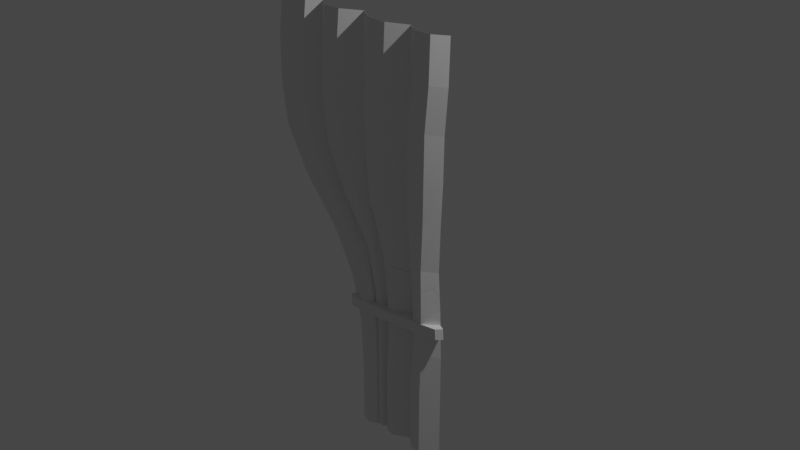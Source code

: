 # Source: curtain.blend  (saved by Blender 3.1.7; exported with 4.5.12 LTS)
import bpy
from mathutils import Matrix  # noqa: F401  (used for matrix-valued properties, if any)

bpy.ops.wm.read_factory_settings(use_empty=True)
scene = bpy.context.scene
scene.name = 'Scene'

# ---- collections
col_collection = bpy.data.collections.new('Collection'); scene.collection.children.link(col_collection)

# ---- world
world_world = bpy.data.worlds.new('World'); scene.world = world_world
world_world.use_nodes = True; world_world.node_tree.nodes.clear()
_N = world_world.node_tree.nodes; _L = world_world.node_tree.links
n0 = _N.new('ShaderNodeOutputWorld'); n0.name = 'World Output'; n0.location = (300, 300)
n1 = _N.new('ShaderNodeBackground'); n1.name = 'Background'; n1.location = (10, 300)
n1.inputs[0].default_value = (0.05088, 0.05088, 0.05088, 1.0)
_L.new(n1.outputs[0], n0.inputs[0])
n0.is_active_output = True
world_world.color = (0.05088, 0.05088, 0.05088)
world_world.use_sun_shadow = False
world_world.sun_shadow_jitter_overblur = 0.0

# ---- cameras
cam_camera = bpy.data.cameras.new('Camera')
cam_camera.clip_end = 100.0
cam_camera.ortho_scale = 7.314

# ---- lights
light_light = bpy.data.lights.new('Light', 'POINT')
light_light.transmission_factor = 0.0
light_light.energy = 1000.0
light_light.shadow_soft_size = 0.1
light_light.shadow_maximum_resolution = 0.006
light_light.use_absolute_resolution = True

# ---- meshes
me_plane_003 = bpy.data.meshes.new('Plane.003')
me_plane_003.from_pydata([(-0.9682, -1.0, -0.1224), (0.9715, -1.0, -0.07832), (-0.9682, 1.0, -0.1224), (0.9715, 1.0, -0.07832), (-0.9713, -1.0, -0.4549), (0.968, -1.0, -0.39), (-0.9713, 1.0, -0.4549), (0.968, 1.0, -0.39), (-1.071, 1.0, -0.2614), (1.071, 1.0, -0.2614), (1.071, -1.0, -0.2614), (-1.071, -1.0, -0.2614), (0.0, -1.0, 0.0), (0.0, 1.0, 0.0), (0.0, -1.0, -0.5228), (0.0, 1.0, -0.5228), (0.0, -1.0, -0.2614), (0.0, 1.0, -0.2614), (-0.9267, -12.19, -0.3445), (0.8698, -13.46, -0.428), (-2.401, 53.5, -0.6027), (1.403, 50.8, -0.3348), (-2.16, 21.01, -0.5717), (-0.3755, -12.58, -0.4998), (1.046, 18.73, -0.3813), (-0.4587, 52.12, -0.5453), (-0.5583, 19.87, -0.4339), (-1.067, 4.069, -0.4002), (0.1536, -12.95, -0.476), (1.206, 34.78, -0.3607), (-1.37, 52.77, -0.5094), (-2.646, 37.51, -0.6353), (-0.5587, -12.45, -0.3703), (0.9597, 2.633, -0.4079), (0.6097, 51.36, -0.3802), (-0.6474, 36.1, -0.5701), (-0.2388, 3.483, -0.4502), (-1.148, 20.29, -0.4782), (0.2741, 19.28, -0.4236), (0.3278, 3.082, -0.4403), (-0.4952, 3.663, -0.3691), (-1.597, 36.77, -0.5392), (0.3658, 35.37, -0.4122), (-0.923, -4.114, -0.3561), (1.326, 42.77, -0.345), (-2.587, 29.39, -0.627), (0.9632, 10.71, -0.4059), (-0.5825, 44.13, -0.5616), (-0.3032, 11.61, -0.4528), (-1.481, 12.44, -0.4743), (1.139, 26.75, -0.3694), (-2.578, 45.54, -0.6265), (0.9284, -5.425, -0.4165), (-0.6334, 28.01, -0.5683), (-0.2798, -4.568, -0.4725), (0.3113, 11.17, -0.44), (0.2718, -4.959, -0.4545), (-0.6461, 11.85, -0.406), (-0.4941, -4.418, -0.3654), (-1.529, 44.8, -0.5303), (-1.547, 28.65, -0.5326), (0.521, 43.34, -0.3918), (0.2944, 27.35, -0.4216), (0.5484, -13.24, -0.07192), (0.3437, -13.1, -0.1226), (-2.022, 53.22, -0.216), (-1.619, 52.94, -0.1883), (-0.4488, -12.53, -0.3085), (-0.5568, -12.45, -0.3545), (-0.1547, 51.9, -0.1378), (0.2075, 51.64, -0.05501), (-1.759, 20.71, -0.1806), (-1.346, 20.42, -0.1728), (-0.3667, 19.73, -0.1557), (-0.1434, 19.57, -0.0976), (-0.1364, -12.76, -0.1715), (-0.3126, -12.63, -0.2766), (-1.162, 52.61, -0.1929), (-0.8408, 52.38, -0.1648), (-0.5701, -12.45, -0.2915), (-0.7271, -12.34, -0.1592), (0.8375, 51.19, -0.0137), (1.141, 50.98, -0.03869), (-0.9958, 20.17, -0.1845), (-0.7168, 19.98, -0.1875), (0.4919, 19.12, -0.06185), (0.7906, 18.91, -0.08583), (0.02629, 3.288, -0.1306), (-0.1605, 3.423, -0.2246), (0.6809, 2.823, -0.05615), (0.4855, 2.962, -0.1063), (-0.527, 3.682, -0.2202), (-0.7015, 3.803, -0.09144), (-0.3444, 3.553, -0.235), (-0.4804, 3.651, -0.2915), (-1.857, 36.94, -0.2169), (-2.264, 37.23, -0.2479), (-1.049, 36.37, -0.1885), (-1.378, 36.61, -0.219), (-0.08306, 35.69, -0.08514), (-0.4127, 35.92, -0.1848), (0.9277, 34.97, -0.06318), (0.6155, 35.19, -0.03607), (0.5465, 27.16, -0.04438), (0.8597, 26.94, -0.0717), (-0.4541, 27.87, -0.2045), (-0.1541, 27.66, -0.09456), (-0.2629, 43.89, -0.1495), (0.1072, 43.63, -0.06609), (-1.338, 28.5, -0.2164), (-1.013, 28.27, -0.189), (-2.206, 29.11, -0.2407), (-1.797, 28.82, -0.2135), (-2.196, 45.27, -0.2386), (-1.789, 44.98, -0.2073), (-0.4873, -4.424, -0.321), (-0.366, -4.511, -0.2707), (-0.6785, -4.293, -0.1262), (-0.5142, -4.406, -0.2521), (-1.142, 12.2, -0.1031), (-0.7787, 11.94, -0.1208), (0.4386, -5.084, -0.1144), (0.6369, -5.226, -0.06362), (-0.2153, -4.618, -0.2531), (-0.03618, -4.747, -0.1459), (-0.2, 11.53, -0.2098), (-0.002663, 11.39, -0.1282), (0.4758, 11.05, -0.1026), (0.704, 10.89, -0.08934), (-0.5878, 11.81, -0.2562), (-0.4165, 11.68, -0.2329), (-1.311, 44.64, -0.21), (-0.9826, 44.4, -0.1797), (0.7541, 43.17, -0.02292), (1.06, 42.95, -0.04846), (-1.013, -24.55, -0.3559), (0.7834, -25.82, -0.4394), (-0.4619, -24.94, -0.5112), (0.06714, -25.31, -0.4874), (-0.6451, -24.81, -0.3816), (0.4619, -25.6, -0.08327), (0.2573, -25.46, -0.134), (-0.5352, -24.89, -0.3198), (-0.6432, -24.81, -0.3658), (-0.2229, -25.12, -0.1828), (-0.399, -24.99, -0.288), (-0.6565, -24.81, -0.3028), (-0.8136, -24.7, -0.1706)], [], [(12, 13, 3, 1), (14, 5, 7, 15), (17, 8, 6, 15), (16, 10, 5, 14), (10, 9, 7, 5), (8, 11, 4, 6), (2, 0, 11, 8), (1, 3, 9, 10), (12, 1, 10, 16), (13, 2, 8, 17), (3, 13, 17, 9), (0, 12, 16, 11), (11, 16, 14, 4), (9, 17, 15, 7), (4, 14, 15, 6), (0, 2, 13, 12), (57, 129, 83, 37), (79, 32, 58, 118), (55, 127, 85, 38), (36, 88, 125, 48), (75, 28, 56, 124), (39, 90, 127, 55), (27, 92, 119, 49), (48, 125, 73, 26), (40, 94, 129, 57), (31, 96, 113, 51), (67, 23, 54, 116), (41, 98, 131, 59), (35, 100, 107, 47), (49, 119, 71, 22), (42, 102, 133, 61), (101, 29, 44, 134), (128, 46, 24, 86), (38, 85, 103, 62), (99, 42, 61, 108), (126, 55, 38, 74), (26, 73, 105, 53), (108, 61, 34, 70), (53, 105, 100, 35), (106, 62, 42, 99), (97, 35, 47, 132), (130, 48, 26, 84), (37, 83, 109, 60), (95, 41, 59, 114), (120, 57, 37, 72), (22, 71, 111, 45), (114, 59, 30, 66), (45, 111, 96, 31), (112, 60, 41, 95), (93, 36, 48, 130), (47, 107, 69, 25), (32, 68, 115, 58), (91, 40, 57, 120), (61, 133, 81, 34), (18, 80, 117, 43), (72, 37, 60, 112), (43, 117, 92, 27), (118, 58, 40, 91), (89, 33, 46, 128), (51, 113, 65, 20), (28, 64, 121, 56), (87, 39, 55, 126), (59, 131, 77, 30), (23, 76, 123, 54), (74, 38, 62, 106), (54, 123, 88, 36), (124, 56, 39, 87), (86, 24, 50, 104), (56, 121, 90, 39), (122, 52, 33, 89), (84, 26, 53, 110), (58, 115, 94, 40), (116, 54, 36, 93), (132, 47, 25, 78), (60, 109, 98, 41), (110, 53, 35, 97), (134, 44, 21, 82), (62, 103, 102, 42), (104, 50, 29, 101), (104, 101, 102, 103), (86, 104, 103, 85), (106, 99, 100, 105), (74, 106, 105, 73), (108, 70, 69, 107), (99, 108, 107, 100), (110, 97, 98, 109), (84, 110, 109, 83), (112, 95, 96, 111), (72, 112, 111, 71), (114, 66, 65, 113), (95, 114, 113, 96), (116, 93, 94, 115), (67, 116, 115, 68), (118, 91, 92, 117), (79, 118, 117, 80), (120, 72, 71, 119), (91, 120, 119, 92), (122, 89, 90, 121), (63, 122, 121, 64), (124, 87, 88, 123), (75, 124, 123, 76), (126, 74, 73, 125), (87, 126, 125, 88), (128, 86, 85, 127), (89, 128, 127, 90), (130, 84, 83, 129), (93, 130, 129, 94), (132, 78, 77, 131), (97, 132, 131, 98), (134, 82, 81, 133), (101, 134, 133, 102), (63, 19, 52, 122), (76, 23, 137, 145), (68, 32, 139, 143), (19, 63, 140, 136), (63, 64, 141, 140), (80, 18, 135, 147), (75, 76, 145, 144), (28, 75, 144, 138), (23, 67, 142, 137), (67, 68, 143, 142), (32, 79, 146, 139), (64, 28, 138, 141), (79, 80, 147, 146)])
_uv = me_plane_003.uv_layers.new(name='UVMap')
_uv.uv.foreach_set('vector', [0.5, 0.0, 0.5, 1.0, 1.0, 1.0, 1.0, 0.0, 0.5, 0.0, 1.0, 0.0, 1.0, 1.0, 0.5, 1.0, 0.5, 1.0, 0.0, 1.0, 0.0, 1.0, 0.5, 1.0, 0.5, 0.0, 1.0, 0.0, 1.0, 0.0, 0.5, 0.0, 1.0, 0.0, 1.0, 1.0, 1.0, 1.0, 1.0, 0.0, 0.0, 1.0, 0.0, 0.0, 0.0, 0.0, 0.0, 1.0, 0.0, 1.0, 0.0, 0.0, 0.0, 0.0, 0.0, 1.0, 1.0, 0.0, 1.0, 1.0, 1.0, 1.0, 1.0, 0.0, 0.5, 0.0, 1.0, 0.0, 1.0, 0.0, 0.5, 0.0, 0.5, 1.0, 0.0, 1.0, 0.0, 1.0, 0.5, 1.0, 1.0, 1.0, 0.5, 1.0, 0.5, 1.0, 1.0, 1.0, 0.0, 0.0, 0.5, 0.0, 0.5, 0.0, 0.0, 0.0, 0.0, 0.0, 0.5, 0.0, 0.5, 0.0, 0.0, 0.0, 1.0, 1.0, 0.5, 1.0, 0.5, 1.0, 1.0, 1.0, 0.0, 0.0, 0.5, 0.0, 0.5, 1.0, 0.0, 1.0, 0.0, 0.0, 0.0, 1.0, 0.5, 1.0, 0.5, 0.0, 0.1842, 0.375, 0.2035, 0.375, 0.2186, 0.5, 0.1842, 0.5, 0.1436, 0.0, 0.1496, 0.0, 0.1496, 0.125, 0.1417, 0.125, 0.5211, 0.375, 0.5635, 0.375, 0.5739, 0.5, 0.5299, 0.5, 0.2494, 0.25, 0.3292, 0.25, 0.3639, 0.375, 0.2878, 0.375, 0.4323, 0.0, 0.5055, 0.0, 0.5055, 0.125, 0.4312, 0.125, 0.5055, 0.25, 0.5494, 0.25, 0.5635, 0.375, 0.5211, 0.375, 0.0, 0.25, 0.09323, 0.25, 0.06957, 0.375, 0.0, 0.375, 0.2878, 0.375, 0.3639, 0.375, 0.3922, 0.5, 0.3095, 0.5, 0.1496, 0.25, 0.1572, 0.25, 0.2035, 0.375, 0.1842, 0.375, 0.0, 0.75, 0.07119, 0.75, 0.0713, 0.875, 0.0, 0.875, 0.2161, 0.0, 0.2494, 0.0, 0.2494, 0.125, 0.2145, 0.125, 0.1842, 0.75, 0.2218, 0.75, 0.2218, 0.875, 0.1842, 0.875, 0.338, 0.75, 0.3909, 0.75, 0.3939, 0.875, 0.338, 0.875, 0.0, 0.375, 0.06957, 0.375, 0.07146, 0.5, 0.0, 0.5, 0.5299, 0.75, 0.5752, 0.75, 0.5746, 0.875, 0.5299, 0.875, 0.6303, 0.75, 0.6783, 0.75, 0.6783, 0.875, 0.6307, 0.875, 0.6166, 0.375, 0.6726, 0.375, 0.6783, 0.5, 0.6311, 0.5, 0.5299, 0.5, 0.5739, 0.5, 0.5753, 0.625, 0.5299, 0.625, 0.4567, 0.75, 0.5299, 0.75, 0.5299, 0.875, 0.4579, 0.875, 0.4507, 0.375, 0.5211, 0.375, 0.5299, 0.5, 0.4578, 0.5, 0.3095, 0.5, 0.3922, 0.5, 0.3882, 0.625, 0.338, 0.625, 0.4579, 0.875, 0.5299, 0.875, 0.5299, 1.0, 0.4582, 1.0, 0.338, 0.625, 0.3882, 0.625, 0.3909, 0.75, 0.338, 0.75, 0.4567, 0.625, 0.5299, 0.625, 0.5299, 0.75, 0.4567, 0.75, 0.2756, 0.75, 0.338, 0.75, 0.338, 0.875, 0.2755, 0.875, 0.2557, 0.375, 0.2878, 0.375, 0.3095, 0.5, 0.2777, 0.5, 0.1842, 0.5, 0.2186, 0.5, 0.2213, 0.625, 0.1842, 0.625, 0.1432, 0.75, 0.1842, 0.75, 0.1842, 0.875, 0.1431, 0.875, 0.1488, 0.375, 0.1842, 0.375, 0.1842, 0.5, 0.1459, 0.5, 0.0, 0.5, 0.07146, 0.5, 0.07103, 0.625, 0.0, 0.625, 0.1431, 0.875, 0.1842, 0.875, 0.1842, 1.0, 0.1435, 1.0, 0.0, 0.625, 0.07103, 0.625, 0.07119, 0.75, 0.0, 0.75, 0.1437, 0.625, 0.1842, 0.625, 0.1842, 0.75, 0.1432, 0.75, 0.2123, 0.25, 0.2494, 0.25, 0.2878, 0.375, 0.2557, 0.375, 0.338, 0.875, 0.3939, 0.875, 0.3935, 1.0, 0.338, 1.0, 0.1496, 0.0, 0.1515, 0.0, 0.1544, 0.125, 0.1496, 0.125, 0.1401, 0.25, 0.1496, 0.25, 0.1842, 0.375, 0.1488, 0.375, 0.5299, 0.875, 0.5746, 0.875, 0.5743, 1.0, 0.5299, 1.0, 0.0, 0.0, 0.07767, 0.0, 0.08348, 0.125, 0.0, 0.125, 0.1459, 0.5, 0.1842, 0.5, 0.1842, 0.625, 0.1437, 0.625, 0.0, 0.125, 0.08348, 0.125, 0.09323, 0.25, 0.0, 0.25, 0.1417, 0.125, 0.1496, 0.125, 0.1496, 0.25, 0.1401, 0.25, 0.5985, 0.25, 0.6626, 0.25, 0.6726, 0.375, 0.6166, 0.375, 0.0, 0.875, 0.0713, 0.875, 0.07119, 1.0, 0.0, 1.0, 0.5055, 0.0, 0.5513, 0.0, 0.5499, 0.125, 0.5055, 0.125, 0.4316, 0.25, 0.5055, 0.25, 0.5211, 0.375, 0.4507, 0.375, 0.1842, 0.875, 0.2218, 0.875, 0.2214, 1.0, 0.1842, 1.0, 0.2494, 0.0, 0.3265, 0.0, 0.3262, 0.125, 0.2494, 0.125, 0.4578, 0.5, 0.5299, 0.5, 0.5299, 0.625, 0.4567, 0.625, 0.2494, 0.125, 0.3262, 0.125, 0.3292, 0.25, 0.2494, 0.25, 0.4312, 0.125, 0.5055, 0.125, 0.5055, 0.25, 0.4316, 0.25, 0.6311, 0.5, 0.6783, 0.5, 0.6783, 0.625, 0.6302, 0.625, 0.5055, 0.125, 0.5499, 0.125, 0.5494, 0.25, 0.5055, 0.25, 0.5979, 0.125, 0.6626, 0.125, 0.6626, 0.25, 0.5985, 0.25, 0.2777, 0.5, 0.3095, 0.5, 0.338, 0.625, 0.2763, 0.625, 0.1496, 0.125, 0.1544, 0.125, 0.1572, 0.25, 0.1496, 0.25, 0.2145, 0.125, 0.2494, 0.125, 0.2494, 0.25, 0.2123, 0.25, 0.2755, 0.875, 0.338, 0.875, 0.338, 1.0, 0.2761, 1.0, 0.1842, 0.625, 0.2213, 0.625, 0.2218, 0.75, 0.1842, 0.75, 0.2763, 0.625, 0.338, 0.625, 0.338, 0.75, 0.2756, 0.75, 0.6307, 0.875, 0.6783, 0.875, 0.6783, 1.0, 0.6309, 1.0, 0.5299, 0.625, 0.5753, 0.625, 0.5752, 0.75, 0.5299, 0.75, 0.6302, 0.625, 0.6783, 0.625, 0.6783, 0.75, 0.6303, 0.75, 0.6302, 0.625, 0.6303, 0.75, 0.5752, 0.75, 0.5753, 0.625, 0.6311, 0.5, 0.6302, 0.625, 0.5753, 0.625, 0.5739, 0.5, 0.4567, 0.625, 0.4567, 0.75, 0.3909, 0.75, 0.3882, 0.625, 0.4578, 0.5, 0.4567, 0.625, 0.3882, 0.625, 0.3922, 0.5, 0.4579, 0.875, 0.4582, 1.0, 0.3935, 1.0, 0.3939, 0.875, 0.4567, 0.75, 0.4579, 0.875, 0.3939, 0.875, 0.3909, 0.75, 0.2763, 0.625, 0.2756, 0.75, 0.2218, 0.75, 0.2213, 0.625, 0.2777, 0.5, 0.2763, 0.625, 0.2213, 0.625, 0.2186, 0.5, 0.1437, 0.625, 0.1432, 0.75, 0.07119, 0.75, 0.07103, 0.625, 0.1459, 0.5, 0.1437, 0.625, 0.07103, 0.625, 0.07146, 0.5, 0.1431, 0.875, 0.1435, 1.0, 0.07119, 1.0, 0.0713, 0.875, 0.1432, 0.75, 0.1431, 0.875, 0.0713, 0.875, 0.07119, 0.75, 0.2145, 0.125, 0.2123, 0.25, 0.1572, 0.25, 0.1544, 0.125, 0.2161, 0.0, 0.2145, 0.125, 0.1544, 0.125, 0.1515, 0.0, 0.1417, 0.125, 0.1401, 0.25, 0.09323, 0.25, 0.08348, 0.125, 0.1436, 0.0, 0.1417, 0.125, 0.08348, 0.125, 0.07767, 0.0, 0.1488, 0.375, 0.1459, 0.5, 0.07146, 0.5, 0.06957, 0.375, 0.1401, 0.25, 0.1488, 0.375, 0.06957, 0.375, 0.09323, 0.25, 0.5979, 0.125, 0.5985, 0.25, 0.5494, 0.25, 0.5499, 0.125, 0.5966, 0.0, 0.5979, 0.125, 0.5499, 0.125, 0.5513, 0.0, 0.4312, 0.125, 0.4316, 0.25, 0.3292, 0.25, 0.3262, 0.125, 0.4323, 0.0, 0.4312, 0.125, 0.3262, 0.125, 0.3265, 0.0, 0.4507, 0.375, 0.4578, 0.5, 0.3922, 0.5, 0.3639, 0.375, 0.4316, 0.25, 0.4507, 0.375, 0.3639, 0.375, 0.3292, 0.25, 0.6166, 0.375, 0.6311, 0.5, 0.5739, 0.5, 0.5635, 0.375, 0.5985, 0.25, 0.6166, 0.375, 0.5635, 0.375, 0.5494, 0.25, 0.2557, 0.375, 0.2777, 0.5, 0.2186, 0.5, 0.2035, 0.375, 0.2123, 0.25, 0.2557, 0.375, 0.2035, 0.375, 0.1572, 0.25, 0.2755, 0.875, 0.2761, 1.0, 0.2214, 1.0, 0.2218, 0.875, 0.2756, 0.75, 0.2755, 0.875, 0.2218, 0.875, 0.2218, 0.75, 0.6307, 0.875, 0.6309, 1.0, 0.5743, 1.0, 0.5746, 0.875, 0.6303, 0.75, 0.6307, 0.875, 0.5746, 0.875, 0.5752, 0.75, 0.5966, 0.0, 0.6626, 0.0, 0.6626, 0.125, 0.5979, 0.125, 0.3265, 0.0, 0.2494, 0.0, 0.2494, 0.0, 0.3265, 0.0, 0.1515, 0.0, 0.1496, 0.0, 0.1496, 0.0, 0.1515, 0.0, 0.6626, 0.0, 0.5966, 0.0, 0.5966, 0.0, 0.6626, 0.0, 0.5966, 0.0, 0.5513, 0.0, 0.5513, 0.0, 0.5966, 0.0, 0.07767, 0.0, 0.0, 0.0, 0.0, 0.0, 0.07767, 0.0, 0.4323, 0.0, 0.3265, 0.0, 0.3265, 0.0, 0.4323, 0.0, 0.5055, 0.0, 0.4323, 0.0, 0.4323, 0.0, 0.5055, 0.0, 0.2494, 0.0, 0.2161, 0.0, 0.2161, 0.0, 0.2494, 0.0, 0.2161, 0.0, 0.1515, 0.0, 0.1515, 0.0, 0.2161, 0.0, 0.1496, 0.0, 0.1436, 0.0, 0.1436, 0.0, 0.1496, 0.0, 0.5513, 0.0, 0.5055, 0.0, 0.5055, 0.0, 0.5513, 0.0, 0.1436, 0.0, 0.07767, 0.0, 0.07767, 0.0, 0.1436, 0.0])
me_plane_003.use_remesh_fix_poles = True
me_plane_003.use_remesh_preserve_attributes = False
me_plane_003.update()
me_plane_001 = bpy.data.meshes.new('Plane.001')
me_plane_001.from_pydata([(-0.3862, -1.0, -0.0215), (0.3061, -1.0, -0.08175), (-1.133, 1.0, -0.03368), (0.3387, 1.0, -0.07738), (-0.952, -1.195e-09, -0.0338), (-0.1754, -1.0, -0.06445), (0.2874, -2.734e-09, -0.0773), (-0.3824, 1.0, -0.07096), (-0.3323, -1.68e-09, -0.04749), (-0.4846, -0.5, -0.02853), (0.02912, -1.0, -0.07306), (0.3058, 0.5, -0.07738), (-0.7336, 1.0, -0.04161), (-1.184, 0.5, -0.03376), (-0.2445, -1.0, -0.03548), (0.2975, -0.5, -0.08019), (0.03197, 1.0, -0.06629), (-0.4119, 0.5, -0.07097), (-0.1656, -0.5, -0.05848), (-0.5606, -1.458e-09, -0.04122), (-0.0109, -2.34e-09, -0.06616), (0.05318, -0.5, -0.07063), (-0.2635, -0.5, -0.03683), (-0.7779, 0.5, -0.04161), (-0.01897, 0.5, -0.06629), (-0.4067, -0.75, -0.02377), (0.3305, 0.75, -0.07738), (-1.139, 0.25, -0.03365), (0.277, -0.25, -0.07989), (-0.4086, 0.75, -0.07097), (-0.2123, -0.25, -0.05737), (-0.667, -0.25, -0.03226), (0.3019, 0.25, -0.07738), (-1.18, 0.75, -0.03377), (0.3071, -0.75, -0.08102), (-0.3847, 0.25, -0.07096), (-0.1599, -0.75, -0.06167), (0.02503, -0.25, -0.07018), (0.05319, -0.75, -0.07193), (-0.344, -0.25, -0.04004), (-0.2413, -0.75, -0.03615), (-0.7735, 0.75, -0.04161), (-0.7367, 0.25, -0.04161), (0.01936, 0.75, -0.06629), (-0.02486, 0.25, -0.06629), (0.1864, -1.0, -0.006632), (0.1068, -1.0, -0.01112), (-0.9818, 1.0, 0.02988), (-0.8259, 1.0, 0.02512), (-0.2013, -1.0, -0.02654), (-0.2436, -1.0, -0.03254), (-0.2601, 1.0, -0.001632), (-0.1193, 1.0, 0.005003), (-0.7925, 1.062e-09, 0.03002), (-0.6333, 7.53e-10, 0.02129), (-0.255, 8.248e-12, 0.0002332), (-0.1681, 2.002e-10, 0.00566), (-0.07912, -1.0, -0.008441), (-0.1484, -1.0, -0.02391), (-0.6496, 1.0, 0.01292), (-0.5252, 1.0, 0.01026), (-0.2479, -1.0, -0.02033), (-0.3069, -1.0, 0.008498), (0.1243, 1.0, -0.002814), (0.241, 1.0, -0.01504), (-0.4981, 3.673e-10, 0.01039), (-0.3905, 1.031e-10, 0.002916), (0.07753, -1.179e-10, -0.003332), (0.1925, -5.396e-10, -0.01526), (-0.0594, -0.5, -0.004767), (-0.1326, -0.5, -0.01787), (0.1941, -0.5, -0.006941), (0.1181, -0.5, -0.01155), (-0.274, -0.5, -0.007957), (-0.3398, -0.5, 0.02065), (-0.2037, -0.5, -0.01527), (-0.2569, -0.5, -0.02256), (-0.8743, 0.5, 0.0256), (-1.032, 0.5, 0.02985), (-0.5621, 0.5, 0.01093), (-0.6895, 0.5, 0.01335), (-0.1882, 0.5, 0.006516), (-0.3167, 0.5, -0.004118), (0.2021, 0.5, -0.01438), (0.08196, 0.5, -0.001532), (0.07702, 0.25, -0.001391), (0.1976, 0.25, -0.0143), (-0.3111, 0.25, -0.006811), (-0.194, 0.25, 0.006501), (-0.2802, 0.75, -0.001169), (-0.1363, 0.75, 0.005395), (-0.6523, 0.25, 0.01285), (-0.5267, 0.25, 0.009968), (-0.9877, 0.25, 0.02978), (-0.8296, 0.25, 0.02477), (-1.027, 0.75, 0.02992), (-0.8699, 0.75, 0.02574), (-0.2381, -0.75, -0.02795), (-0.1907, -0.75, -0.02147), (-0.3095, -0.75, 0.01352), (-0.2477, -0.75, -0.01428), (-0.5317, -0.25, 0.02936), (-0.3917, -0.25, 0.01702), (0.1217, -0.75, -0.01192), (0.1989, -0.75, -0.007259), (-0.1323, -0.75, -0.02188), (-0.0619, -0.75, -0.006109), (-0.1695, -0.25, -0.01409), (-0.09234, -0.25, -0.003603), (0.09263, -0.25, -0.01061), (0.1809, -0.25, -0.01377), (-0.3197, -0.25, -0.01323), (-0.2533, -0.25, -0.0131), (-0.6853, 0.75, 0.01337), (-0.5583, 0.75, 0.01096), (0.1138, 0.75, -0.002489), (0.2314, 0.75, -0.01487), (-0.3862, -1.384, -0.0215), (0.3061, -1.384, -0.08175), (-0.1754, -1.384, -0.06445), (0.02912, -1.384, -0.07306), (-0.2445, -1.384, -0.03548), (0.1864, -1.384, -0.006631), (0.1068, -1.384, -0.01112), (-0.2013, -1.384, -0.02654), (-0.2436, -1.384, -0.03254), (-0.07912, -1.384, -0.008441), (-0.1484, -1.384, -0.02391), (-0.2479, -1.384, -0.02033), (-0.3069, -1.384, 0.008498)], [], [(39, 111, 65, 19), (61, 14, 40, 100), (37, 109, 67, 20), (18, 70, 107, 30), (57, 10, 38, 106), (21, 72, 109, 37), (9, 74, 101, 31), (30, 107, 55, 8), (22, 76, 111, 39), (13, 78, 95, 33), (49, 5, 36, 98), (23, 80, 113, 41), (17, 82, 89, 29), (31, 101, 53, 4), (24, 84, 115, 43), (83, 11, 26, 116), (110, 28, 6, 68), (20, 67, 85, 44), (81, 24, 43, 90), (108, 37, 20, 56), (8, 55, 87, 35), (90, 43, 16, 52), (35, 87, 82, 17), (88, 44, 24, 81), (79, 17, 29, 114), (112, 30, 8, 66), (19, 65, 91, 42), (77, 23, 41, 96), (102, 39, 19, 54), (4, 53, 93, 27), (96, 41, 12, 48), (27, 93, 78, 13), (94, 42, 23, 77), (75, 18, 30, 112), (29, 89, 51, 7), (14, 50, 97, 40), (73, 22, 39, 102), (43, 115, 63, 16), (0, 62, 99, 25), (54, 19, 42, 94), (25, 99, 74, 9), (100, 40, 22, 73), (71, 15, 28, 110), (33, 95, 47, 2), (10, 46, 103, 38), (69, 21, 37, 108), (41, 113, 59, 12), (5, 58, 105, 36), (56, 20, 44, 88), (36, 105, 70, 18), (106, 38, 21, 69), (68, 6, 32, 86), (38, 103, 72, 21), (104, 34, 15, 71), (66, 8, 35, 92), (40, 97, 76, 22), (98, 36, 18, 75), (114, 29, 7, 60), (42, 91, 80, 23), (92, 35, 17, 79), (116, 26, 3, 64), (44, 85, 84, 24), (86, 32, 11, 83), (86, 83, 84, 85), (68, 86, 85, 67), (88, 81, 82, 87), (56, 88, 87, 55), (90, 52, 51, 89), (81, 90, 89, 82), (92, 79, 80, 91), (66, 92, 91, 65), (94, 77, 78, 93), (54, 94, 93, 53), (96, 48, 47, 95), (77, 96, 95, 78), (98, 75, 76, 97), (49, 98, 97, 50), (100, 73, 74, 99), (61, 100, 99, 62), (102, 54, 53, 101), (73, 102, 101, 74), (104, 71, 72, 103), (45, 104, 103, 46), (106, 69, 70, 105), (57, 106, 105, 58), (108, 56, 55, 107), (69, 108, 107, 70), (110, 68, 67, 109), (71, 110, 109, 72), (112, 66, 65, 111), (75, 112, 111, 76), (114, 60, 59, 113), (79, 114, 113, 80), (116, 64, 63, 115), (83, 116, 115, 84), (45, 1, 34, 104), (58, 5, 119, 127), (50, 14, 121, 125), (1, 45, 122, 118), (45, 46, 123, 122), (62, 0, 117, 129), (57, 58, 127, 126), (10, 57, 126, 120), (5, 49, 124, 119), (49, 50, 125, 124), (14, 61, 128, 121), (46, 10, 120, 123), (61, 62, 129, 128)])
_uv = me_plane_001.uv_layers.new(name='UVMap')
_uv.uv.foreach_set('vector', [0.1842, 0.375, 0.2035, 0.375, 0.2186, 0.5, 0.1842, 0.5, 0.1436, 0.0, 0.1496, 0.0, 0.1496, 0.125, 0.1417, 0.125, 0.5211, 0.375, 0.5635, 0.375, 0.5739, 0.5, 0.5299, 0.5, 0.2494, 0.25, 0.3292, 0.25, 0.3639, 0.375, 0.2878, 0.375, 0.4323, 0.0, 0.5055, 0.0, 0.5055, 0.125, 0.4312, 0.125, 0.5055, 0.25, 0.5494, 0.25, 0.5635, 0.375, 0.5211, 0.375, 0.0, 0.25, 0.09323, 0.25, 0.06957, 0.375, 0.0, 0.375, 0.2878, 0.375, 0.3639, 0.375, 0.3922, 0.5, 0.3095, 0.5, 0.1496, 0.25, 0.1572, 0.25, 0.2035, 0.375, 0.1842, 0.375, 0.0, 0.75, 0.07119, 0.75, 0.0713, 0.875, 0.0, 0.875, 0.2161, 0.0, 0.2494, 0.0, 0.2494, 0.125, 0.2145, 0.125, 0.1842, 0.75, 0.2218, 0.75, 0.2218, 0.875, 0.1842, 0.875, 0.338, 0.75, 0.3909, 0.75, 0.3939, 0.875, 0.338, 0.875, 0.0, 0.375, 0.06957, 0.375, 0.07146, 0.5, 0.0, 0.5, 0.5299, 0.75, 0.5752, 0.75, 0.5746, 0.875, 0.5299, 0.875, 0.6303, 0.75, 0.6783, 0.75, 0.6783, 0.875, 0.6307, 0.875, 0.6166, 0.375, 0.6726, 0.375, 0.6783, 0.5, 0.6311, 0.5, 0.5299, 0.5, 0.5739, 0.5, 0.5753, 0.625, 0.5299, 0.625, 0.4567, 0.75, 0.5299, 0.75, 0.5299, 0.875, 0.4579, 0.875, 0.4507, 0.375, 0.5211, 0.375, 0.5299, 0.5, 0.4578, 0.5, 0.3095, 0.5, 0.3922, 0.5, 0.3882, 0.625, 0.338, 0.625, 0.4579, 0.875, 0.5299, 0.875, 0.5299, 1.0, 0.4582, 1.0, 0.338, 0.625, 0.3882, 0.625, 0.3909, 0.75, 0.338, 0.75, 0.4567, 0.625, 0.5299, 0.625, 0.5299, 0.75, 0.4567, 0.75, 0.2756, 0.75, 0.338, 0.75, 0.338, 0.875, 0.2755, 0.875, 0.2557, 0.375, 0.2878, 0.375, 0.3095, 0.5, 0.2777, 0.5, 0.1842, 0.5, 0.2186, 0.5, 0.2213, 0.625, 0.1842, 0.625, 0.1432, 0.75, 0.1842, 0.75, 0.1842, 0.875, 0.1431, 0.875, 0.1488, 0.375, 0.1842, 0.375, 0.1842, 0.5, 0.1459, 0.5, 0.0, 0.5, 0.07146, 0.5, 0.07103, 0.625, 0.0, 0.625, 0.1431, 0.875, 0.1842, 0.875, 0.1842, 1.0, 0.1435, 1.0, 0.0, 0.625, 0.07103, 0.625, 0.07119, 0.75, 0.0, 0.75, 0.1437, 0.625, 0.1842, 0.625, 0.1842, 0.75, 0.1432, 0.75, 0.2123, 0.25, 0.2494, 0.25, 0.2878, 0.375, 0.2557, 0.375, 0.338, 0.875, 0.3939, 0.875, 0.3935, 1.0, 0.338, 1.0, 0.1496, 0.0, 0.1515, 0.0, 0.1544, 0.125, 0.1496, 0.125, 0.1401, 0.25, 0.1496, 0.25, 0.1842, 0.375, 0.1488, 0.375, 0.5299, 0.875, 0.5746, 0.875, 0.5743, 1.0, 0.5299, 1.0, 0.0, 0.0, 0.07767, 0.0, 0.08348, 0.125, 0.0, 0.125, 0.1459, 0.5, 0.1842, 0.5, 0.1842, 0.625, 0.1437, 0.625, 0.0, 0.125, 0.08348, 0.125, 0.09323, 0.25, 0.0, 0.25, 0.1417, 0.125, 0.1496, 0.125, 0.1496, 0.25, 0.1401, 0.25, 0.5985, 0.25, 0.6626, 0.25, 0.6726, 0.375, 0.6166, 0.375, 0.0, 0.875, 0.0713, 0.875, 0.07119, 1.0, 0.0, 1.0, 0.5055, 0.0, 0.5513, 0.0, 0.5499, 0.125, 0.5055, 0.125, 0.4316, 0.25, 0.5055, 0.25, 0.5211, 0.375, 0.4507, 0.375, 0.1842, 0.875, 0.2218, 0.875, 0.2214, 1.0, 0.1842, 1.0, 0.2494, 0.0, 0.3265, 0.0, 0.3262, 0.125, 0.2494, 0.125, 0.4578, 0.5, 0.5299, 0.5, 0.5299, 0.625, 0.4567, 0.625, 0.2494, 0.125, 0.3262, 0.125, 0.3292, 0.25, 0.2494, 0.25, 0.4312, 0.125, 0.5055, 0.125, 0.5055, 0.25, 0.4316, 0.25, 0.6311, 0.5, 0.6783, 0.5, 0.6783, 0.625, 0.6302, 0.625, 0.5055, 0.125, 0.5499, 0.125, 0.5494, 0.25, 0.5055, 0.25, 0.5979, 0.125, 0.6626, 0.125, 0.6626, 0.25, 0.5985, 0.25, 0.2777, 0.5, 0.3095, 0.5, 0.338, 0.625, 0.2763, 0.625, 0.1496, 0.125, 0.1544, 0.125, 0.1572, 0.25, 0.1496, 0.25, 0.2145, 0.125, 0.2494, 0.125, 0.2494, 0.25, 0.2123, 0.25, 0.2755, 0.875, 0.338, 0.875, 0.338, 1.0, 0.2761, 1.0, 0.1842, 0.625, 0.2213, 0.625, 0.2218, 0.75, 0.1842, 0.75, 0.2763, 0.625, 0.338, 0.625, 0.338, 0.75, 0.2756, 0.75, 0.6307, 0.875, 0.6783, 0.875, 0.6783, 1.0, 0.6309, 1.0, 0.5299, 0.625, 0.5753, 0.625, 0.5752, 0.75, 0.5299, 0.75, 0.6302, 0.625, 0.6783, 0.625, 0.6783, 0.75, 0.6303, 0.75, 0.6302, 0.625, 0.6303, 0.75, 0.5752, 0.75, 0.5753, 0.625, 0.6311, 0.5, 0.6302, 0.625, 0.5753, 0.625, 0.5739, 0.5, 0.4567, 0.625, 0.4567, 0.75, 0.3909, 0.75, 0.3882, 0.625, 0.4578, 0.5, 0.4567, 0.625, 0.3882, 0.625, 0.3922, 0.5, 0.4579, 0.875, 0.4582, 1.0, 0.3935, 1.0, 0.3939, 0.875, 0.4567, 0.75, 0.4579, 0.875, 0.3939, 0.875, 0.3909, 0.75, 0.2763, 0.625, 0.2756, 0.75, 0.2218, 0.75, 0.2213, 0.625, 0.2777, 0.5, 0.2763, 0.625, 0.2213, 0.625, 0.2186, 0.5, 0.1437, 0.625, 0.1432, 0.75, 0.07119, 0.75, 0.07103, 0.625, 0.1459, 0.5, 0.1437, 0.625, 0.07103, 0.625, 0.07146, 0.5, 0.1431, 0.875, 0.1435, 1.0, 0.07119, 1.0, 0.0713, 0.875, 0.1432, 0.75, 0.1431, 0.875, 0.0713, 0.875, 0.07119, 0.75, 0.2145, 0.125, 0.2123, 0.25, 0.1572, 0.25, 0.1544, 0.125, 0.2161, 0.0, 0.2145, 0.125, 0.1544, 0.125, 0.1515, 0.0, 0.1417, 0.125, 0.1401, 0.25, 0.09323, 0.25, 0.08348, 0.125, 0.1436, 0.0, 0.1417, 0.125, 0.08348, 0.125, 0.07767, 0.0, 0.1488, 0.375, 0.1459, 0.5, 0.07146, 0.5, 0.06957, 0.375, 0.1401, 0.25, 0.1488, 0.375, 0.06957, 0.375, 0.09323, 0.25, 0.5979, 0.125, 0.5985, 0.25, 0.5494, 0.25, 0.5499, 0.125, 0.5966, 0.0, 0.5979, 0.125, 0.5499, 0.125, 0.5513, 0.0, 0.4312, 0.125, 0.4316, 0.25, 0.3292, 0.25, 0.3262, 0.125, 0.4323, 0.0, 0.4312, 0.125, 0.3262, 0.125, 0.3265, 0.0, 0.4507, 0.375, 0.4578, 0.5, 0.3922, 0.5, 0.3639, 0.375, 0.4316, 0.25, 0.4507, 0.375, 0.3639, 0.375, 0.3292, 0.25, 0.6166, 0.375, 0.6311, 0.5, 0.5739, 0.5, 0.5635, 0.375, 0.5985, 0.25, 0.6166, 0.375, 0.5635, 0.375, 0.5494, 0.25, 0.2557, 0.375, 0.2777, 0.5, 0.2186, 0.5, 0.2035, 0.375, 0.2123, 0.25, 0.2557, 0.375, 0.2035, 0.375, 0.1572, 0.25, 0.2755, 0.875, 0.2761, 1.0, 0.2214, 1.0, 0.2218, 0.875, 0.2756, 0.75, 0.2755, 0.875, 0.2218, 0.875, 0.2218, 0.75, 0.6307, 0.875, 0.6309, 1.0, 0.5743, 1.0, 0.5746, 0.875, 0.6303, 0.75, 0.6307, 0.875, 0.5746, 0.875, 0.5752, 0.75, 0.5966, 0.0, 0.6626, 0.0, 0.6626, 0.125, 0.5979, 0.125, 0.3265, 0.0, 0.2494, 0.0, 0.2494, 0.0, 0.3265, 0.0, 0.1515, 0.0, 0.1496, 0.0, 0.1496, 0.0, 0.1515, 0.0, 0.6626, 0.0, 0.5966, 0.0, 0.5966, 0.0, 0.6626, 0.0, 0.5966, 0.0, 0.5513, 0.0, 0.5513, 0.0, 0.5966, 0.0, 0.07767, 0.0, 0.0, 0.0, 0.0, 0.0, 0.07767, 0.0, 0.4323, 0.0, 0.3265, 0.0, 0.3265, 0.0, 0.4323, 0.0, 0.5055, 0.0, 0.4323, 0.0, 0.4323, 0.0, 0.5055, 0.0, 0.2494, 0.0, 0.2161, 0.0, 0.2161, 0.0, 0.2494, 0.0, 0.2161, 0.0, 0.1515, 0.0, 0.1515, 0.0, 0.2161, 0.0, 0.1496, 0.0, 0.1436, 0.0, 0.1436, 0.0, 0.1496, 0.0, 0.5513, 0.0, 0.5055, 0.0, 0.5055, 0.0, 0.5513, 0.0, 0.1436, 0.0, 0.07767, 0.0, 0.07767, 0.0, 0.1436, 0.0])
me_plane_001.use_remesh_fix_poles = True
me_plane_001.use_remesh_preserve_attributes = False
me_plane_001.update()

# ---- objects
ob_light = bpy.data.objects.new('Light', light_light)
ob_camera = bpy.data.objects.new('Camera', cam_camera)
ob_curtain = bpy.data.objects.new('curtain', me_plane_003)
ob_plane_002 = bpy.data.objects.new('Plane.002', me_plane_001)

# ---- transforms, parenting, visibility, modifiers, constraints
ob_light.location = (4.076, 1.005, 5.904)
ob_light.rotation_euler = (0.6503, 0.05522, 1.866)
ob_light.lock_rotations_4d = False
ob_light.empty_display_type = 'ARROWS'
ob_light.color = (0.0, 0.0, 0.0, 0.0)
ob_light.lineart.crease_threshold = 0.0
ob_camera.location = (7.359, -6.926, 4.958)
ob_camera.rotation_euler = (1.109, 0.0, 0.8149)
ob_camera.lock_rotations_4d = False
ob_camera.empty_display_type = 'ARROWS'
ob_camera.color = (0.0, 0.0, 0.0, 0.0)
ob_camera.display_type = 'WIRE'
ob_camera.lineart.crease_threshold = 0.0
ob_curtain.location = (-0.09569, -0.03325, -1.206)
ob_curtain.rotation_euler = (1.566, -0.07028, 0.06442)
ob_curtain.scale = (0.6252, 0.06212, 0.3063)
ob_plane_002.location = (0.0, 0.0, 0.0)
ob_plane_002.rotation_euler = (1.571, -0.0, 0.0)
ob_plane_002.scale = (1.621, 2.003, 1.621)

# ---- collection membership
col_collection.objects.link(ob_light)
col_collection.objects.link(ob_camera)
col_collection.objects.link(ob_curtain)
col_collection.objects.link(ob_plane_002)

# ---- scene / render settings (as saved in the file)
scene.camera = ob_camera
scene.frame_start = 1; scene.frame_end = 250; scene.frame_set(1)
scene.render.engine = 'BLENDER_EEVEE_NEXT'
scene.cycles.sampling_pattern = 'TABULATED_SOBOL'
scene.cycles.use_light_tree = False
scene.view_settings.view_transform = 'Filmic'
bpy.context.view_layer.update()
